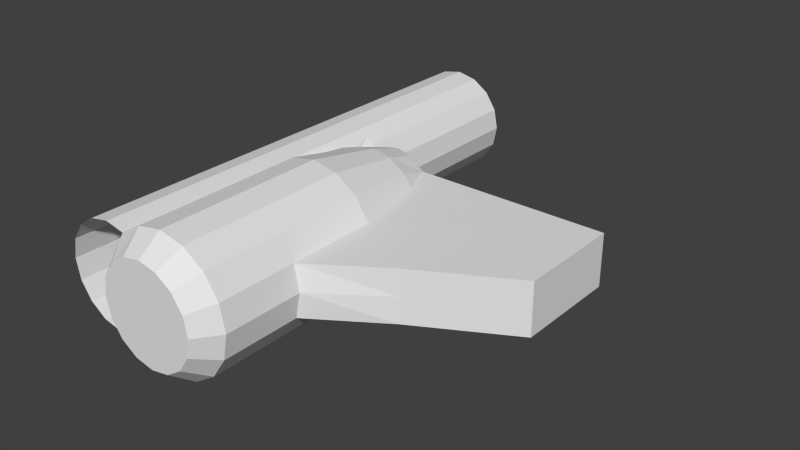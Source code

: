 # Source: ship_new2.blend  (saved by Blender 2.65.0; exported with 4.5.12 LTS)
import bpy
from mathutils import Matrix  # noqa: F401  (used for matrix-valued properties, if any)

bpy.ops.wm.read_factory_settings(use_empty=True)
scene = bpy.context.scene
scene.name = 'Scene'

# ---- collections
col_collection_1 = bpy.data.collections.new('Collection 1'); scene.collection.children.link(col_collection_1)

# ---- materials (node trees are filled in below, after node groups)
mat_material = bpy.data.materials.new('Material')
mat_material.alpha_threshold = 0.0
mat_material.use_transparent_shadow = False
mat_material.roughness = 0.5
mat_material.line_color = (0.0, 0.0, 0.0, 1.0)

# ---- material node trees

# ---- world
world_world = bpy.data.worlds.new('World'); scene.world = world_world
world_world.color = (0.05088, 0.05088, 0.05088)
world_world.use_sun_shadow = False
world_world.sun_shadow_jitter_overblur = 0.0
world_world.cycles.sampling_method = 'MANUAL'
world_world.cycles.sample_map_resolution = 256

# ---- meshes
me_cube = bpy.data.meshes.new('Cube')
me_cube.from_pydata([(1.346, -1.136, 0.2319), (1.346, -4.371, 0.2137), (1.837, -1.136, 0.1343), (1.837, -4.371, 0.1161), (2.253, -1.134, -0.1438), (2.253, -4.369, -0.162), (2.531, -1.131, -0.5601), (2.531, -4.366, -0.5783), (2.629, -4.363, -1.069), (2.531, -1.124, -1.542), (2.531, -4.359, -1.56), (2.253, -1.121, -1.958), (2.253, -4.356, -1.976), (1.837, -1.12, -2.236), (1.837, -4.355, -2.255), (1.346, -1.119, -2.334), (1.346, -4.354, -2.352), (0.8546, -1.12, -2.236), (0.8546, -4.355, -2.255), (0.4383, -1.121, -1.958), (0.4318, -4.385, -1.982), (5.643, -0.9617, -1.564), (0.1602, -4.359, -1.56), (5.643, 1.038, -1.564), (0.06253, -4.363, -1.069), (1.924, 1.038, -1.564), (0.1602, -4.366, -0.5783), (0.4318, -1.111, -0.1407), (0.4318, -4.381, -0.1346), (0.8546, -1.136, 0.1343), (0.8546, -4.371, 0.1161), (0.04915, 1.693, -2.07), (0.04915, 4.585, -2.074), (0.4318, 1.693, -1.994), (0.4318, 4.585, -1.997), (0.7563, 1.694, -1.777), (0.7563, 4.585, -1.781), (0.973, 1.694, -1.452), (0.973, 4.586, -1.456), (1.049, 1.695, -1.07), (1.049, 4.587, -1.074), (0.973, 1.696, -0.6871), (0.973, 4.587, -0.6909), (0.7563, 1.696, -0.3627), (0.7563, 4.588, -0.3664), (0.4318, 1.697, -0.1459), (0.4318, 4.588, -0.1497), (0.04915, 1.697, -0.06981), (0.04915, 4.589, -0.07355), (-0.3335, 1.697, -0.1459), (-0.3335, 4.588, -0.1497), (-0.658, 1.696, -0.3627), (-0.658, 4.588, -0.3664), (-0.8747, 1.696, -0.6871), (-0.8747, 4.587, -0.6909), (-0.9508, 1.695, -1.07), (-0.9508, 4.587, -1.074), (-0.8747, 1.694, -1.452), (-0.8747, 4.586, -1.456), (-0.658, 1.694, -1.777), (-0.658, 4.585, -1.781), (-0.3335, 1.693, -1.994), (-0.3335, 4.585, -1.997), (0.04915, 0.3717, -2.067), (0.4318, 0.3719, -1.991), (0.7563, 0.3723, -1.774), (0.7563, 0.3749, -0.3602), (0.4318, 0.3753, -0.1435), (0.04915, 0.3755, -0.06734), (-0.3335, 0.3753, -0.1435), (-0.658, 0.3749, -0.3602), (-0.8747, 0.3743, -0.6847), (-0.9508, 0.3736, -1.067), (-0.8747, 0.3729, -1.45), (-0.658, 0.3723, -1.774), (-0.3335, 0.3719, -1.991), (0.04915, -1.115, -2.065), (0.04915, -1.111, -0.06456), (-0.3335, -1.111, -0.1407), (-0.658, -1.111, -0.3575), (-0.8747, -1.112, -0.6819), (-0.9508, -1.113, -1.065), (-0.8747, -1.114, -1.447), (-0.658, -1.114, -1.772), (-0.3335, -1.115, -1.988), (0.04915, -4.385, -2.058), (0.04915, -4.381, -0.05845), (-0.3335, -4.381, -0.1346), (-0.658, -4.382, -0.3513), (-0.8747, -4.382, -0.6758), (-0.9508, -4.383, -1.058), (-0.8747, -4.384, -1.441), (-0.658, -4.384, -1.766), (-0.3335, -4.385, -1.982), (1.346, 0.3634, -0.06038), (1.72, 0.3639, -0.1349), (2.038, 0.3653, -0.3473), (2.2, 0.3672, -0.5743), (2.145, 0.3696, -1.564), (2.038, 0.3747, -1.733), (1.72, 0.3761, -1.945), (1.346, 0.3766, -2.019), (0.9707, 0.3761, -1.945), (5.643, -0.9617, -0.5743), (5.643, 1.038, -0.5743), (0.594, 0.3751, -0.2518), (0.9707, 0.3639, -0.1349), (1.346, -4.802, -0.1162), (1.712, -4.802, -0.189), (2.022, -4.8, -0.3963), (2.229, -4.798, -0.7065), (2.302, -4.796, -1.072), (2.229, -4.793, -1.438), (2.022, -4.791, -1.749), (1.712, -4.79, -1.956), (1.346, -4.789, -2.029), (0.9796, -4.79, -1.956), (0.6693, -4.791, -1.749), (0.462, -4.793, -1.438), (0.3892, -4.796, -1.072), (0.462, -4.798, -0.7065), (0.6693, -4.8, -0.3963), (0.9796, -4.802, -0.189), (0.2405, 1.693, -2.032), (0.594, 1.693, -1.885), (0.8646, 1.694, -1.615), (1.011, 1.694, -1.261), (1.011, 1.695, -0.8785), (0.8646, 1.696, -0.5249), (0.594, 1.696, -0.2543), (0.2405, 1.697, -0.1079), (-0.1422, 1.697, -0.1079), (-0.4957, 1.696, -0.2543), (-0.7663, 1.696, -0.5249), (-0.9128, 1.695, -0.8785), (-0.9128, 1.694, -1.261), (-0.7663, 1.694, -1.615), (-0.4957, 1.693, -1.885), (-0.1422, 1.693, -2.032), (0.2405, 0.3718, -2.029), (0.594, 0.3721, -1.883), (0.2405, 0.3754, -0.1054), (-0.1422, 0.3754, -0.1054), (-0.4957, 0.3751, -0.2518), (-0.7663, 0.3746, -0.5224), (-0.9128, 0.3739, -0.876), (-0.9128, 0.3732, -1.259), (-0.7663, 0.3726, -1.612), (-0.4957, 0.3721, -1.883), (-0.1422, 0.3718, -2.029), (0.04915, 1.036, -0.06858), (0.4318, 1.036, -0.1447), (0.7563, 1.036, -0.3615), (0.973, 1.035, -0.6859), (1.049, 1.034, -1.069), (0.973, 1.033, -1.451), (0.7563, 1.033, -1.776), (0.4318, 1.032, -1.992), (-0.3335, 1.032, -1.992), (-0.658, 1.033, -1.776), (-0.8747, 1.033, -1.451), (-0.9508, 1.034, -1.069), (0.04915, 1.032, -2.069), (-0.8747, 1.035, -0.6859), (-0.658, 1.036, -0.3615), (-0.3335, 1.036, -0.1447), (0.2405, 1.036, -0.1066), (0.8646, 1.035, -0.5237), (1.011, 1.034, -1.26), (0.594, 1.033, -1.884), (-0.4957, 1.033, -1.884), (-0.9128, 1.034, -1.26), (0.2405, 1.032, -2.031), (-0.7663, 1.035, -0.5237), (-0.1422, 1.036, -0.1066), (0.594, 1.036, -0.2531), (1.011, 1.035, -0.8772), (0.8646, 1.033, -1.613), (-0.1422, 1.032, -2.031), (-0.7663, 1.033, -1.613), (-0.9128, 1.035, -0.8772), (-0.4957, 1.036, -0.2531), (1.346, 1.034, -0.276), (1.636, 1.035, -0.3337), (1.924, 1.038, -0.5743), (1.924, 1.038, -1.069), (1.636, 1.044, -1.736), (1.346, 1.045, -1.794), (1.055, 1.044, -1.736), (5.643, 1.038, -1.069), (0.7293, 0.7052, -0.3878), (1.055, 1.035, -0.3337), (2.531, -2.85, -0.5692), (2.531, -2.852, -1.551), (5.643, 0.0383, -0.5743), (5.643, -0.9617, -1.069), (5.643, 0.0383, -1.564), (3.863, 1.038, -1.564), (3.863, 1.038, -0.5743), (3.863, -0.9617, -0.5743), (3.863, -0.9617, -1.564), (5.643, 0.0383, -1.069), (3.863, 1.038, -1.069), (3.863, 0.0383, -0.5743), (3.863, 0.0383, -1.564), (3.863, -1.951, -0.5743), (3.863, -1.951, -1.564), (3.863, -1.951, -1.069), (2.629, -2.856, -1.06)], [], [(0, 1, 3, 2), (2, 3, 5, 4), (4, 5, 7, 192, 6), (9, 193, 10, 12, 11), (11, 12, 14, 13), (13, 14, 16, 15), (15, 16, 18, 17), (17, 18, 20, 19), (201, 189, 23, 196), (205, 103, 195, 207), (30, 28, 121, 122), (29, 30, 1, 0), (27, 28, 30, 29), (31, 32, 34, 33, 123), (33, 34, 36, 35, 124), (35, 36, 38, 37, 125), (37, 38, 40, 39, 126), (39, 40, 42, 41, 127), (41, 42, 44, 43, 128), (43, 44, 46, 45, 129), (45, 46, 48, 47, 130), (47, 48, 50, 49, 131), (49, 50, 52, 51, 132), (51, 52, 54, 53, 133), (53, 54, 56, 55, 134), (55, 56, 58, 57, 135), (57, 58, 60, 59, 136), (34, 32, 62, 60, 58, 56, 54, 52, 50, 48, 46, 44, 42, 40, 38, 36), (61, 62, 32, 31, 138), (59, 60, 62, 61, 137), (166, 150, 68, 141), (71, 145, 72, 81, 80), (169, 156, 65, 140), (170, 158, 75, 148), (171, 160, 73, 146), (172, 157, 64, 139), (173, 163, 71, 144), (174, 165, 69, 142), (178, 162, 63, 149), (179, 159, 74, 147), (180, 161, 72, 145), (181, 164, 70, 143), (79, 80, 89, 88), (72, 146, 73, 82, 81), (73, 147, 74, 83, 82), (74, 148, 75, 84, 83), (68, 142, 69, 78, 77), (75, 149, 63, 76, 84), (69, 143, 70, 79, 78), (70, 144, 71, 80, 79), (80, 81, 90, 89), (81, 82, 91, 90), (82, 83, 92, 91), (83, 84, 93, 92), (77, 78, 87, 86), (84, 76, 85, 93), (78, 79, 88, 87), (27, 29, 106, 105), (103, 194, 201, 195), (4, 6, 97, 96), (9, 11, 99, 98), (11, 13, 100, 99), (195, 201, 196, 21), (0, 2, 95, 94), (203, 198, 104, 194), (29, 0, 94, 106), (2, 4, 96, 95), (108, 107, 122, 121, 120, 119, 118, 117, 116, 115, 114, 113, 112, 111, 110, 109), (26, 24, 119, 120), (3, 1, 107, 108), (22, 20, 117, 118), (18, 16, 115, 116), (14, 12, 113, 114), (10, 8, 111, 112), (7, 5, 109, 110), (1, 30, 122, 107), (28, 26, 120, 121), (24, 22, 118, 119), (20, 18, 116, 117), (16, 14, 114, 115), (12, 10, 112, 113), (8, 7, 110, 111), (5, 3, 108, 109), (151, 166, 141, 67), (45, 130, 166, 151), (130, 47, 150, 166), (41, 128, 167, 153), (128, 43, 152, 167), (105, 67, 27), (37, 126, 168, 155), (126, 39, 154, 168), (157, 169, 140, 64), (33, 124, 169, 157), (124, 35, 156, 169), (159, 170, 148, 74), (59, 137, 170, 159), (137, 61, 158, 170), (161, 171, 146, 72), (55, 135, 171, 161), (135, 57, 160, 171), (162, 172, 139, 63), (31, 123, 172, 162), (123, 33, 157, 172), (164, 173, 144, 70), (51, 133, 173, 164), (133, 53, 163, 173), (150, 174, 142, 68), (47, 131, 174, 150), (131, 49, 165, 174), (43, 129, 175, 152), (129, 45, 151, 175), (152, 190, 167), (39, 127, 176, 154), (127, 41, 153, 176), (156, 177, 65), (35, 125, 177, 156), (125, 37, 155, 177), (158, 178, 149, 75), (61, 138, 178, 158), (138, 31, 162, 178), (160, 179, 147, 73), (57, 136, 179, 160), (136, 59, 159, 179), (163, 180, 145, 71), (53, 134, 180, 163), (134, 55, 161, 180), (165, 181, 143, 69), (49, 132, 181, 165), (132, 51, 164, 181), (101, 102, 188, 187), (106, 94, 182, 191), (102, 65, 177, 188), (189, 202, 197, 23), (202, 185, 25, 197), (94, 95, 183, 182), (100, 101, 187, 186), (95, 96, 184, 183), (63, 139, 64, 19, 76), (76, 19, 20, 85), (175, 151, 67, 105), (105, 106, 191, 167, 190), (17, 19, 65, 102), (194, 104, 189, 201), (64, 140, 65, 19), (152, 175, 105, 66, 190), (67, 141, 68, 77, 27), (27, 77, 86, 28), (15, 17, 102, 101), (13, 15, 101, 100), (198, 184, 185, 202), (104, 198, 202, 189), (199, 203, 194, 103), (21, 196, 204, 200), (196, 23, 197, 204), (199, 103, 205), (207, 195, 21, 206), (21, 200, 206), (208, 207, 206, 193), (192, 205, 207, 208), (99, 100, 186, 25), (98, 99, 25), (6, 97, 203, 199), (97, 184, 198, 203), (6, 199, 205), (6, 205, 192), (206, 9, 193), (200, 9, 206), (204, 197, 25, 98), (200, 204, 98, 9), (184, 96, 97), (8, 208, 192, 7), (10, 193, 208, 8)])
me_cube.materials.append(mat_material)
me_cube.use_remesh_preserve_volume = False
me_cube.use_remesh_preserve_attributes = False
me_cube.use_mirror_vertex_groups = False
me_cube.update()

# ---- objects
ob_cube = bpy.data.objects.new('Cube', me_cube)

# ---- transforms, parenting, visibility, modifiers, constraints
ob_cube.location = (0.0, 0.0, 0.0)
ob_cube.lock_rotations_4d = False
ob_cube.empty_display_type = 'ARROWS'
ob_cube.lineart.crease_threshold = 0.0

# ---- collection membership
col_collection_1.objects.link(ob_cube)

# ---- scene / render settings (as saved in the file)
scene.frame_start = 1; scene.frame_end = 250; scene.frame_set(1)
scene.render.engine = 'BLENDER_EEVEE_NEXT'
scene.render.image_settings.color_mode = 'RGB'
scene.render.image_settings.compression = 90
scene.render.resolution_percentage = 50
scene.render.dither_intensity = 0.0
scene.render.bake_margin = 2
scene.render.bake_bias = 0.0
scene.cycles.use_denoising = False
scene.cycles.samples = 10
scene.cycles.sampling_pattern = 'TABULATED_SOBOL'
scene.cycles.light_sampling_threshold = 0.0
scene.cycles.use_adaptive_sampling = False
scene.cycles.use_light_tree = False
scene.cycles.blur_glossy = 0.0
scene.cycles.volume_bounces = 1
scene.cycles.pixel_filter_type = 'GAUSSIAN'
scene.cycles.sample_clamp_indirect = 0.0
scene.view_settings.view_transform = 'Standard'
bpy.context.view_layer.update()

# ---- added for rendering (the .blend has no active camera and no usable light): camera, sun
cam_auto = bpy.data.cameras.new('AutoCamera')
cam_auto.lens = 50.0
cam_auto.sensor_width = 36.0
cam_auto.clip_end = 1000.0
ob_auto_camera = bpy.data.objects.new('AutoCamera', cam_auto)
scene.collection.objects.link(ob_auto_camera)
ob_auto_camera.location = (13.2283, -13.1655, 7.64565)
ob_auto_camera.rotation_euler = (1.09748, -7.21219e-08, 0.694738)
scene.camera = ob_auto_camera
light_auto_sun = bpy.data.lights.new('AutoSun', 'SUN')
light_auto_sun.energy = 3.0
light_auto_sun.angle = 0.0523599
ob_auto_sun = bpy.data.objects.new('AutoSun', light_auto_sun)
scene.collection.objects.link(ob_auto_sun)
ob_auto_sun.rotation_euler = (0.872665, 0.174533, 0.523599)
bpy.context.view_layer.update()
